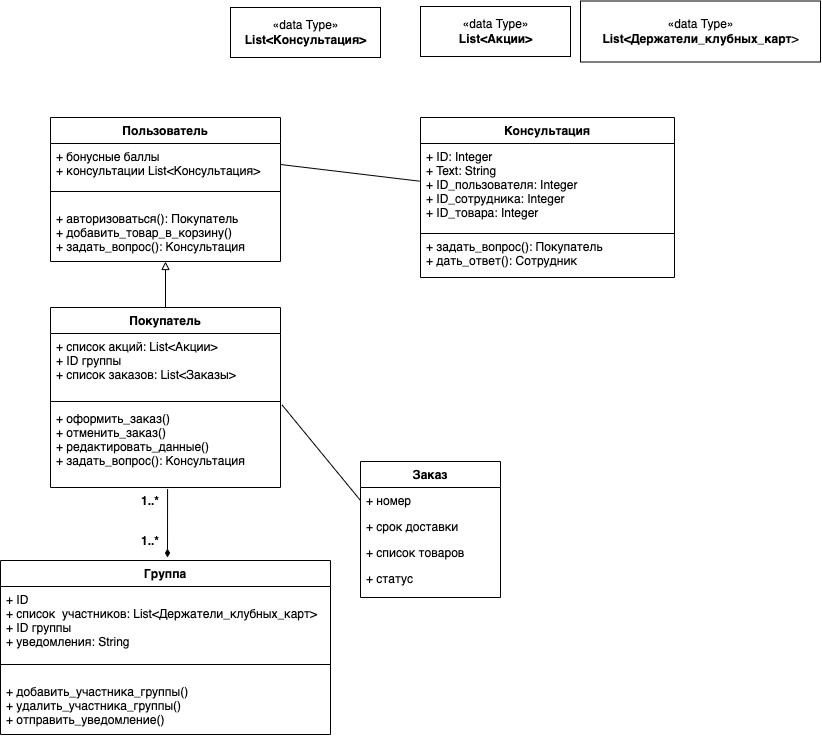

The diagram above was exported from draw.io. Its source (the exported page's mxGraphModel, read from the mxfile embedded in the PNG):
<mxGraphModel dx="2284" dy="784" grid="0" gridSize="10" guides="1" tooltips="1" connect="1" arrows="1" fold="1" page="0" pageScale="1" pageWidth="827" pageHeight="1169" background="#ffffff" math="0" shadow="0">
  <root>
    <mxCell id="0" />
    <mxCell id="1" parent="0" />
    <mxCell id="dKtH8UE7Do6Lb6X6PcX7-9" value="" style="edgeStyle=orthogonalEdgeStyle;rounded=0;orthogonalLoop=1;jettySize=auto;html=1;endArrow=none;endFill=0;startArrow=block;startFill=0;" edge="1" parent="1" source="dKtH8UE7Do6Lb6X6PcX7-1" target="dKtH8UE7Do6Lb6X6PcX7-5">
      <mxGeometry relative="1" as="geometry" />
    </mxCell>
    <mxCell id="dKtH8UE7Do6Lb6X6PcX7-1" value="Пользователь" style="swimlane;fontStyle=1;align=center;verticalAlign=top;childLayout=stackLayout;horizontal=1;startSize=26;horizontalStack=0;resizeParent=1;resizeParentMax=0;resizeLast=0;collapsible=1;marginBottom=0;" vertex="1" parent="1">
      <mxGeometry x="-1000" y="120" width="230" height="144" as="geometry" />
    </mxCell>
    <mxCell id="dKtH8UE7Do6Lb6X6PcX7-2" value="+ бонусные баллы&#10;+ консультации List&lt;Консультация&gt;" style="text;strokeColor=none;fillColor=none;align=left;verticalAlign=top;spacingLeft=4;spacingRight=4;overflow=hidden;rotatable=0;points=[[0,0.5],[1,0.5]];portConstraint=eastwest;" vertex="1" parent="dKtH8UE7Do6Lb6X6PcX7-1">
      <mxGeometry y="26" width="230" height="34" as="geometry" />
    </mxCell>
    <mxCell id="dKtH8UE7Do6Lb6X6PcX7-3" value="" style="line;strokeWidth=1;fillColor=none;align=left;verticalAlign=middle;spacingTop=-1;spacingLeft=3;spacingRight=3;rotatable=0;labelPosition=right;points=[];portConstraint=eastwest;" vertex="1" parent="dKtH8UE7Do6Lb6X6PcX7-1">
      <mxGeometry y="60" width="230" height="28" as="geometry" />
    </mxCell>
    <mxCell id="dKtH8UE7Do6Lb6X6PcX7-4" value="+ авторизоваться(): Покупатель&#10;+ добавить_товар_в_корзину()&#10;+ задать_вопрос(): Консультация" style="text;strokeColor=none;fillColor=none;align=left;verticalAlign=top;spacingLeft=4;spacingRight=4;overflow=hidden;rotatable=0;points=[[0,0.5],[1,0.5]];portConstraint=eastwest;" vertex="1" parent="dKtH8UE7Do6Lb6X6PcX7-1">
      <mxGeometry y="88" width="230" height="56" as="geometry" />
    </mxCell>
    <mxCell id="dKtH8UE7Do6Lb6X6PcX7-16" value="" style="rounded=0;orthogonalLoop=1;jettySize=auto;html=1;startArrow=none;startFill=0;endArrow=diamondThin;endFill=1;exitX=0.509;exitY=1.02;exitDx=0;exitDy=0;exitPerimeter=0;" edge="1" parent="1" source="dKtH8UE7Do6Lb6X6PcX7-8">
      <mxGeometry relative="1" as="geometry">
        <mxPoint x="-970" y="510" as="sourcePoint" />
        <mxPoint x="-883" y="560" as="targetPoint" />
      </mxGeometry>
    </mxCell>
    <mxCell id="dKtH8UE7Do6Lb6X6PcX7-30" style="rounded=0;orthogonalLoop=1;jettySize=auto;html=1;entryX=0;entryY=0.5;entryDx=0;entryDy=0;startArrow=none;startFill=0;endArrow=none;endFill=0;exitX=1.007;exitY=-0.006;exitDx=0;exitDy=0;exitPerimeter=0;" edge="1" parent="1" source="dKtH8UE7Do6Lb6X6PcX7-8" target="dKtH8UE7Do6Lb6X6PcX7-27">
      <mxGeometry relative="1" as="geometry" />
    </mxCell>
    <mxCell id="dKtH8UE7Do6Lb6X6PcX7-5" value="Покупатель" style="swimlane;fontStyle=1;align=center;verticalAlign=top;childLayout=stackLayout;horizontal=1;startSize=26;horizontalStack=0;resizeParent=1;resizeParentMax=0;resizeLast=0;collapsible=1;marginBottom=0;" vertex="1" parent="1">
      <mxGeometry x="-1000" y="310" width="230" height="180" as="geometry" />
    </mxCell>
    <mxCell id="dKtH8UE7Do6Lb6X6PcX7-6" value="+ список акций: List&lt;Акции&gt;&#10;+ ID группы&#10;+ список заказов: List&lt;Заказы&gt;" style="text;strokeColor=none;fillColor=none;align=left;verticalAlign=top;spacingLeft=4;spacingRight=4;overflow=hidden;rotatable=0;points=[[0,0.5],[1,0.5]];portConstraint=eastwest;" vertex="1" parent="dKtH8UE7Do6Lb6X6PcX7-5">
      <mxGeometry y="26" width="230" height="64" as="geometry" />
    </mxCell>
    <mxCell id="dKtH8UE7Do6Lb6X6PcX7-7" value="" style="line;strokeWidth=1;fillColor=none;align=left;verticalAlign=middle;spacingTop=-1;spacingLeft=3;spacingRight=3;rotatable=0;labelPosition=right;points=[];portConstraint=eastwest;" vertex="1" parent="dKtH8UE7Do6Lb6X6PcX7-5">
      <mxGeometry y="90" width="230" height="8" as="geometry" />
    </mxCell>
    <mxCell id="dKtH8UE7Do6Lb6X6PcX7-8" value="+ оформить_заказ()&#10;+ отменить_заказ()&#10;+ редактировать_данные()&#10;+ задать_вопрос(): Консультация" style="text;strokeColor=none;fillColor=none;align=left;verticalAlign=top;spacingLeft=4;spacingRight=4;overflow=hidden;rotatable=0;points=[[0,0.5],[1,0.5]];portConstraint=eastwest;" vertex="1" parent="dKtH8UE7Do6Lb6X6PcX7-5">
      <mxGeometry y="98" width="230" height="82" as="geometry" />
    </mxCell>
    <mxCell id="dKtH8UE7Do6Lb6X6PcX7-10" value="«data Type»&lt;br&gt;&lt;b&gt;List&amp;lt;Консультация&amp;gt;&lt;/b&gt;" style="html=1;" vertex="1" parent="1">
      <mxGeometry x="-820" y="10" width="150" height="50" as="geometry" />
    </mxCell>
    <mxCell id="dKtH8UE7Do6Lb6X6PcX7-11" value="«data Type»&lt;br&gt;&lt;b&gt;List&amp;lt;Акции&amp;gt;&lt;/b&gt;" style="html=1;" vertex="1" parent="1">
      <mxGeometry x="-630" y="9" width="150" height="50" as="geometry" />
    </mxCell>
    <mxCell id="dKtH8UE7Do6Lb6X6PcX7-12" value="Группа" style="swimlane;fontStyle=1;align=center;verticalAlign=top;childLayout=stackLayout;horizontal=1;startSize=26;horizontalStack=0;resizeParent=1;resizeParentMax=0;resizeLast=0;collapsible=1;marginBottom=0;" vertex="1" parent="1">
      <mxGeometry x="-1050" y="563" width="330" height="174" as="geometry" />
    </mxCell>
    <mxCell id="dKtH8UE7Do6Lb6X6PcX7-13" value="+ ID &#10;+ список  участников: List&lt;Держатели_клубных_карт&gt;&#10;+ ID группы&#10;+ уведомления: String" style="text;strokeColor=none;fillColor=none;align=left;verticalAlign=top;spacingLeft=4;spacingRight=4;overflow=hidden;rotatable=0;points=[[0,0.5],[1,0.5]];portConstraint=eastwest;" vertex="1" parent="dKtH8UE7Do6Lb6X6PcX7-12">
      <mxGeometry y="26" width="330" height="64" as="geometry" />
    </mxCell>
    <mxCell id="dKtH8UE7Do6Lb6X6PcX7-14" value="" style="line;strokeWidth=1;fillColor=none;align=left;verticalAlign=middle;spacingTop=-1;spacingLeft=3;spacingRight=3;rotatable=0;labelPosition=right;points=[];portConstraint=eastwest;" vertex="1" parent="dKtH8UE7Do6Lb6X6PcX7-12">
      <mxGeometry y="90" width="330" height="28" as="geometry" />
    </mxCell>
    <mxCell id="dKtH8UE7Do6Lb6X6PcX7-15" value="+ добавить_участника_группы()&#10;+ удалить_участника_группы()&#10;+ отправить_уведомление()" style="text;strokeColor=none;fillColor=none;align=left;verticalAlign=top;spacingLeft=4;spacingRight=4;overflow=hidden;rotatable=0;points=[[0,0.5],[1,0.5]];portConstraint=eastwest;" vertex="1" parent="dKtH8UE7Do6Lb6X6PcX7-12">
      <mxGeometry y="118" width="330" height="56" as="geometry" />
    </mxCell>
    <mxCell id="dKtH8UE7Do6Lb6X6PcX7-17" value="1..*" style="text;align=center;fontStyle=1;verticalAlign=middle;spacingLeft=3;spacingRight=3;strokeColor=none;rotatable=0;points=[[0,0.5],[1,0.5]];portConstraint=eastwest;" vertex="1" parent="1">
      <mxGeometry x="-940" y="490" width="80" height="26" as="geometry" />
    </mxCell>
    <mxCell id="dKtH8UE7Do6Lb6X6PcX7-18" value="1..*" style="text;align=center;fontStyle=1;verticalAlign=middle;spacingLeft=3;spacingRight=3;strokeColor=none;rotatable=0;points=[[0,0.5],[1,0.5]];portConstraint=eastwest;" vertex="1" parent="1">
      <mxGeometry x="-940" y="530" width="80" height="26" as="geometry" />
    </mxCell>
    <mxCell id="dKtH8UE7Do6Lb6X6PcX7-23" value="«data Type»&lt;br&gt;&lt;span style=&quot;text-align: left&quot;&gt;&lt;b&gt;List&amp;lt;Держатели_клубных_карт&lt;/b&gt;&amp;gt;&lt;/span&gt;" style="html=1;" vertex="1" parent="1">
      <mxGeometry x="-470" y="3.5" width="240" height="61" as="geometry" />
    </mxCell>
    <mxCell id="dKtH8UE7Do6Lb6X6PcX7-25" value="Заказ" style="swimlane;fontStyle=1;childLayout=stackLayout;horizontal=1;startSize=26;fillColor=default;horizontalStack=0;resizeParent=1;resizeParentMax=0;resizeLast=0;collapsible=1;marginBottom=0;" vertex="1" parent="1">
      <mxGeometry x="-690" y="464" width="140" height="136" as="geometry" />
    </mxCell>
    <mxCell id="dKtH8UE7Do6Lb6X6PcX7-27" value="+ номер" style="text;strokeColor=none;fillColor=none;align=left;verticalAlign=top;spacingLeft=4;spacingRight=4;overflow=hidden;rotatable=0;points=[[0,0.5],[1,0.5]];portConstraint=eastwest;" vertex="1" parent="dKtH8UE7Do6Lb6X6PcX7-25">
      <mxGeometry y="26" width="140" height="26" as="geometry" />
    </mxCell>
    <mxCell id="dKtH8UE7Do6Lb6X6PcX7-26" value="+ срок доставки" style="text;strokeColor=none;fillColor=none;align=left;verticalAlign=top;spacingLeft=4;spacingRight=4;overflow=hidden;rotatable=0;points=[[0,0.5],[1,0.5]];portConstraint=eastwest;" vertex="1" parent="dKtH8UE7Do6Lb6X6PcX7-25">
      <mxGeometry y="52" width="140" height="26" as="geometry" />
    </mxCell>
    <mxCell id="dKtH8UE7Do6Lb6X6PcX7-29" value="+ список товаров" style="text;strokeColor=none;fillColor=none;align=left;verticalAlign=top;spacingLeft=4;spacingRight=4;overflow=hidden;rotatable=0;points=[[0,0.5],[1,0.5]];portConstraint=eastwest;" vertex="1" parent="dKtH8UE7Do6Lb6X6PcX7-25">
      <mxGeometry y="78" width="140" height="26" as="geometry" />
    </mxCell>
    <mxCell id="dKtH8UE7Do6Lb6X6PcX7-28" value="+ статус" style="text;strokeColor=none;fillColor=none;align=left;verticalAlign=top;spacingLeft=4;spacingRight=4;overflow=hidden;rotatable=0;points=[[0,0.5],[1,0.5]];portConstraint=eastwest;" vertex="1" parent="dKtH8UE7Do6Lb6X6PcX7-25">
      <mxGeometry y="104" width="140" height="32" as="geometry" />
    </mxCell>
    <mxCell id="dKtH8UE7Do6Lb6X6PcX7-38" value="Консультация" style="swimlane;fontStyle=1;childLayout=stackLayout;horizontal=1;startSize=26;fillColor=default;horizontalStack=0;resizeParent=1;resizeParentMax=0;resizeLast=0;collapsible=1;marginBottom=0;" vertex="1" parent="1">
      <mxGeometry x="-630" y="120" width="254" height="160" as="geometry">
        <mxRectangle x="-690" y="160" width="70" height="26" as="alternateBounds" />
      </mxGeometry>
    </mxCell>
    <mxCell id="dKtH8UE7Do6Lb6X6PcX7-39" value="+ ID: Integer&#10;+ Text: String&#10;+ ID_пользователя: Integer&#10;+ ID_сотрудника: Integer&#10;+ ID_товара: Integer" style="text;strokeColor=default;fillColor=none;align=left;verticalAlign=top;spacingLeft=4;spacingRight=4;overflow=hidden;rotatable=0;points=[[0,0.5],[1,0.5]];portConstraint=eastwest;" vertex="1" parent="dKtH8UE7Do6Lb6X6PcX7-38">
      <mxGeometry y="26" width="254" height="90" as="geometry" />
    </mxCell>
    <mxCell id="dKtH8UE7Do6Lb6X6PcX7-42" value="+ задать_вопрос(): Покупатель&#10;+ дать_ответ(): Сотрудник" style="text;strokeColor=none;fillColor=none;align=left;verticalAlign=top;spacingLeft=4;spacingRight=4;overflow=hidden;rotatable=0;points=[[0,0.5],[1,0.5]];portConstraint=eastwest;" vertex="1" parent="dKtH8UE7Do6Lb6X6PcX7-38">
      <mxGeometry y="116" width="254" height="44" as="geometry" />
    </mxCell>
    <mxCell id="dKtH8UE7Do6Lb6X6PcX7-43" style="rounded=0;orthogonalLoop=1;jettySize=auto;html=1;entryX=-0.042;entryY=0.108;entryDx=0;entryDy=0;startArrow=none;startFill=0;endArrow=none;endFill=0;entryPerimeter=0;exitX=1;exitY=0;exitDx=0;exitDy=0;" edge="1" parent="1">
      <mxGeometry relative="1" as="geometry">
        <mxPoint x="-770.0000000000001" y="167" as="sourcePoint" />
        <mxPoint x="-630.88" y="183.688" as="targetPoint" />
      </mxGeometry>
    </mxCell>
  </root>
</mxGraphModel>